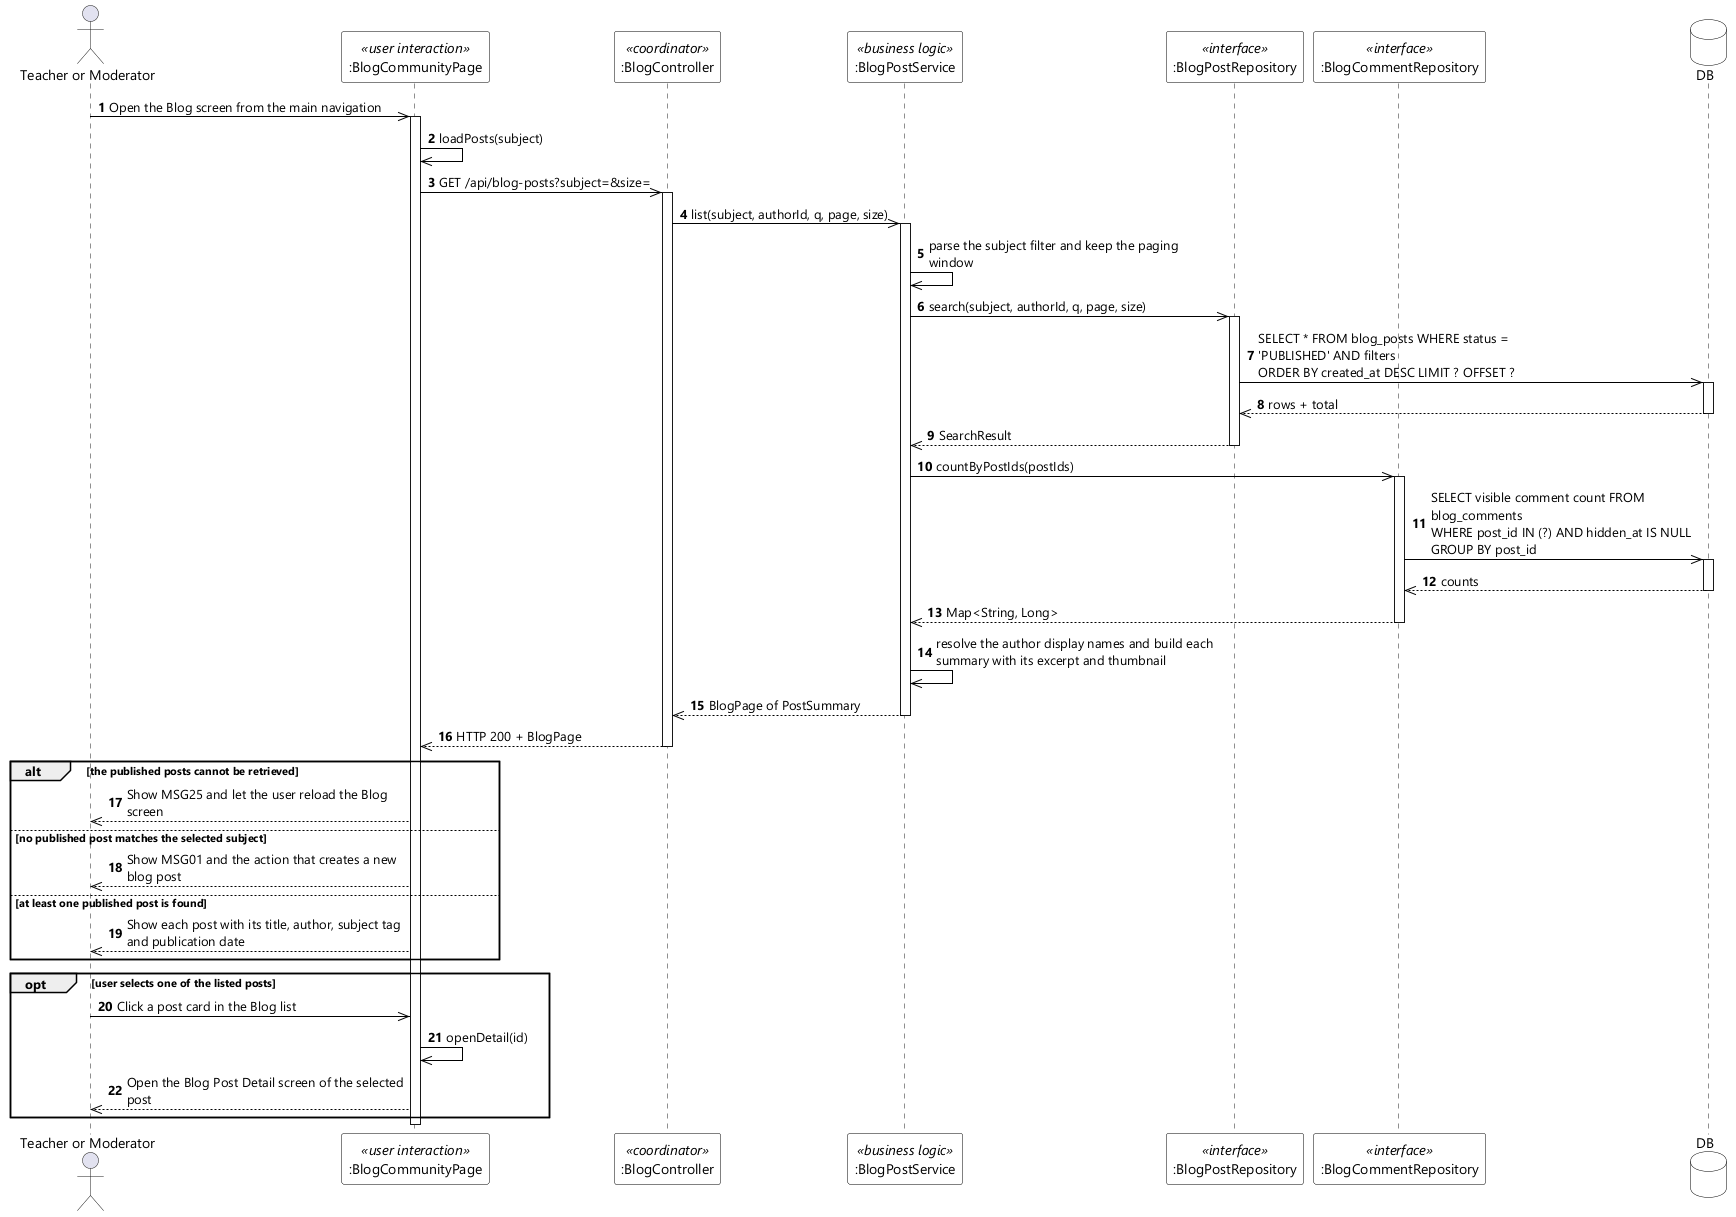

The diagram above was rendered by PlantUML. Its source (embedded in the PNG):
@startuml UC-21 View Blog List - Sequence Diagram (stereo)
skinparamlocked dpi 96
skinparam defaultFontName "Segoe UI"
skinparam shadowing false
skinparam ParticipantBackgroundColor #FFFFFF
skinparam ParticipantBorderColor #000000
skinparam DatabaseBackgroundColor #FFFFFF
skinparam DatabaseBorderColor #000000
skinparam ArrowColor #000000
skinparam sequenceMessageAlign left
skinparam maxMessageSize 280

actor "Teacher or Moderator" as User
participant ":BlogCommunityPage" as UI <<user interaction>>
participant ":BlogController" as CTL <<coordinator>>
participant ":BlogPostService" as SVC <<business logic>>
participant ":BlogPostRepository" as POSTS <<interface>>
participant ":BlogCommentRepository" as COMMENTS <<interface>>
database DB

autonumber
User ->> UI : Open the Blog screen from the main navigation
activate UI
UI ->> UI : loadPosts(subject)
UI ->> CTL : GET /api/blog-posts?subject=&size=
activate CTL
CTL ->> SVC : list(subject, authorId, q, page, size)
activate SVC
SVC ->> SVC : parse the subject filter and keep the paging window
SVC ->> POSTS : search(subject, authorId, q, page, size)
activate POSTS
POSTS ->> DB : SELECT * FROM blog_posts WHERE status = 'PUBLISHED' AND filters\nORDER BY created_at DESC LIMIT ? OFFSET ?
activate DB
DB -->> POSTS : rows + total
deactivate DB
POSTS -->> SVC : SearchResult
deactivate POSTS
SVC ->> COMMENTS : countByPostIds(postIds)
activate COMMENTS
COMMENTS ->> DB : SELECT visible comment count FROM blog_comments\nWHERE post_id IN (?) AND hidden_at IS NULL GROUP BY post_id
activate DB
DB -->> COMMENTS : counts
deactivate DB
COMMENTS -->> SVC : Map<String, Long>
deactivate COMMENTS
SVC ->> SVC : resolve the author display names and build each summary with its excerpt and thumbnail
SVC -->> CTL : BlogPage of PostSummary
deactivate SVC
CTL -->> UI : HTTP 200 + BlogPage
deactivate CTL

alt the published posts cannot be retrieved
  UI -->> User : Show MSG25 and let the user reload the Blog screen
else no published post matches the selected subject
  UI -->> User : Show MSG01 and the action that creates a new blog post
else at least one published post is found
  UI -->> User : Show each post with its title, author, subject tag and publication date
end

opt user selects one of the listed posts
  User ->> UI : Click a post card in the Blog list
  UI ->> UI : openDetail(id)
  UI -->> User : Open the Blog Post Detail screen of the selected post
end
deactivate UI
@enduml